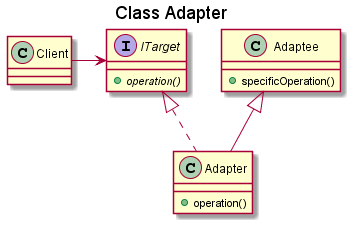

The diagram above was rendered by PlantUML. Its source (embedded in the PNG):
@startuml AdapterClass_diagram

title "Class Adapter"

interface ITarget {
    + {abstract} operation()
}

class Adaptee {
    + specificOperation()
}

class Adapter {
    + operation()
}

ITarget <|.. Adapter
Adaptee <|-- Adapter

class Client {
}

Client -> ITarget

@enduml